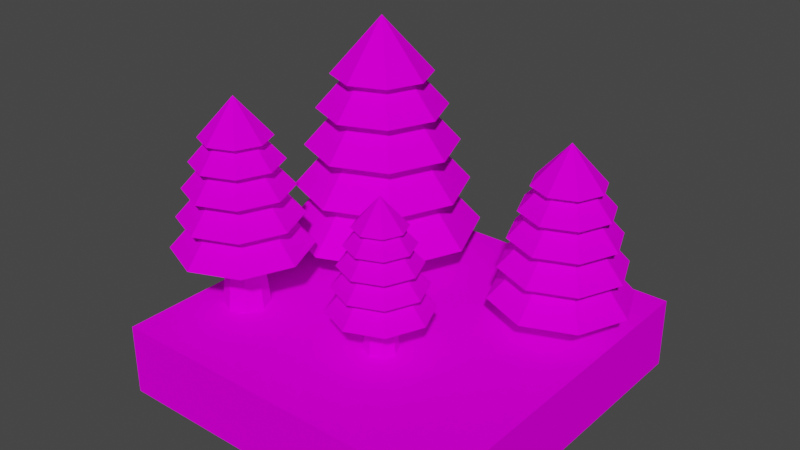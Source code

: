 # Source: TreeTile4.blend  (saved by Blender 3.0.42; exported with 4.5.12 LTS)
import bpy
from mathutils import Matrix  # noqa: F401  (used for matrix-valued properties, if any)

bpy.ops.wm.read_factory_settings(use_empty=True)
scene = bpy.context.scene
scene.name = 'Scene'

# ---- collections
col_collection = bpy.data.collections.new('Collection'); scene.collection.children.link(col_collection)

# ---- images (referenced by path relative to the original .blend; pixels are not part of the script)
import os
ASSET_DIR = os.environ.get("B2B_ASSET_DIR", "")  # directory of the original .blend (textures are referenced by path, not embedded)
HERE = os.path.dirname(os.path.abspath(__file__))  # packed textures are extracted next to this script under _unpacked/

def load_image(name, relpath, width, height, colorspace="sRGB"):
    """Load a texture the original file referenced (path relative to the .blend, or extracted next to this script)."""
    p = next((c for c in (os.path.join(HERE, relpath), os.path.join(ASSET_DIR, relpath)) if relpath and os.path.exists(c)), "")
    if p:
        img = bpy.data.images.load(p, check_existing=True)
        img.name = name
    else:  # same state as the original file: an image datablock whose file is absent (Cycles renders it pink)
        img = bpy.data.images.new(name, width, height)
        img.source = "FILE"
        img.filepath = "//" + (relpath or name)
    img.colorspace_settings.name = colorspace
    return img
img_summertilespalette_png = load_image('SummerTilesPalette.png', 'SummerTilesPalette.png', 1024, 1024, 'sRGB')
img_summertilespalette_png_001 = load_image('SummerTilesPalette.png.001', 'SummerTilesPalette.png', 1024, 1024, 'sRGB')

# ---- materials (node trees are filled in below, after node groups)
mat_summertilematerial = bpy.data.materials.new('SummerTileMaterial')
mat_summertilematerial.use_transparent_shadow = False
mat_summertilematerial_001 = bpy.data.materials.new('SummerTileMaterial.001')
mat_summertilematerial_001.use_transparent_shadow = False

# ---- material node trees
mat_summertilematerial.use_nodes = True; mat_summertilematerial.node_tree.nodes.clear()
_N = mat_summertilematerial.node_tree.nodes; _L = mat_summertilematerial.node_tree.links
n0 = _N.new('ShaderNodeBsdfPrincipled'); n0.name = 'Principled BSDF'; n0.location = (10, 300)
n0.distribution = 'GGX'
n0.subsurface_method = 'RANDOM_WALK_SKIN'
n0.inputs[2].default_value = 1.0
n0.inputs[3].default_value = 1.45
n0.inputs[11].default_value = 1.01
n0.inputs[13].default_value = 0.0
n0.inputs[20].default_value = 0.0
n0.inputs[27].default_value = (0.0, 0.0, 0.0, 1.0)
n0.inputs[28].default_value = 1.0
n1 = _N.new('ShaderNodeOutputMaterial'); n1.name = 'Material Output'; n1.location = (300, 300)
n2 = _N.new('ShaderNodeTexImage'); n2.name = 'Image Texture'; n2.location = (-280, 280)
n2.image = img_summertilespalette_png
n2.interpolation = 'Closest'
_L.new(n0.outputs[0], n1.inputs[0])
_L.new(n2.outputs[0], n0.inputs[0])
n1.is_active_output = True
mat_summertilematerial_001.use_nodes = True; mat_summertilematerial_001.node_tree.nodes.clear()
_N = mat_summertilematerial_001.node_tree.nodes; _L = mat_summertilematerial_001.node_tree.links
n0 = _N.new('ShaderNodeBsdfPrincipled'); n0.name = 'Principled BSDF'; n0.location = (10, 300)
n0.distribution = 'GGX'
n0.subsurface_method = 'RANDOM_WALK_SKIN'
n0.inputs[2].default_value = 1.0
n0.inputs[3].default_value = 1.45
n0.inputs[11].default_value = 1.01
n0.inputs[13].default_value = 0.0
n0.inputs[20].default_value = 0.0
n0.inputs[27].default_value = (0.0, 0.0, 0.0, 1.0)
n0.inputs[28].default_value = 1.0
n1 = _N.new('ShaderNodeOutputMaterial'); n1.name = 'Material Output'; n1.location = (300, 300)
n2 = _N.new('ShaderNodeTexImage'); n2.name = 'Image Texture'; n2.location = (-280, 280)
n2.image = img_summertilespalette_png_001
_L.new(n0.outputs[0], n1.inputs[0])
_L.new(n2.outputs[0], n0.inputs[0])
n1.is_active_output = True

# ---- world
world_world = bpy.data.worlds.new('World'); scene.world = world_world
world_world.use_nodes = True; world_world.node_tree.nodes.clear()
_N = world_world.node_tree.nodes; _L = world_world.node_tree.links
n0 = _N.new('ShaderNodeOutputWorld'); n0.name = 'World Output'; n0.location = (300, 300)
n1 = _N.new('ShaderNodeBackground'); n1.name = 'Background'; n1.location = (10, 300)
n1.inputs[0].default_value = (0.05088, 0.05088, 0.05088, 1.0)
_L.new(n1.outputs[0], n0.inputs[0])
n0.is_active_output = True
world_world.color = (0.05088, 0.05088, 0.05088)
world_world.use_sun_shadow = False
world_world.sun_shadow_jitter_overblur = 0.0

# ---- meshes
me_cylinder_001 = bpy.data.meshes.new('Cylinder.001')
me_cylinder_001.from_pydata([(-2.98e-09, -0.5, -0.1), (-1.989e-09, 0.3477, -0.01262), (0.07071, -0.5, -0.07071), (0.008922, 0.3477, -0.008922), (0.1, -0.5, 3.219e-08), (0.01262, 0.3477, -5.161e-09), (0.07071, -0.5, 0.07071), (0.008922, 0.3477, 0.008922), (-1.172e-08, -0.5, 0.1), (-3.092e-09, 0.3477, 0.01262), (-0.07071, -0.5, 0.07071), (-0.008922, 0.3477, 0.008922), (-0.1, -0.5, 2.662e-08), (-0.01262, 0.3477, -5.863e-09), (-0.07071, -0.5, -0.07071), (-0.008922, 0.3477, -0.008922), (1.064e-09, -0.05978, -0.2452), (1.064e-09, 0.2126, -5.956e-09), (1.425e-09, -0.1883, -0.2778), (-0.1734, -0.05978, -0.1734), (0.1964, -0.1883, -0.1964), (-0.2452, -0.05978, 3.025e-09), (0.2778, -0.1883, 2.433e-08), (-0.1734, -0.05978, 0.1734), (0.1964, -0.1883, 0.1964), (-2.037e-08, -0.05978, 0.2452), (-2.286e-08, -0.1883, 0.2778), (0.1734, -0.05978, 0.1734), (-0.1964, -0.1883, 0.1964), (0.2452, -0.05978, 1.667e-08), (-0.2778, -0.1883, 8.88e-09), (0.1734, -0.05978, -0.1734), (-0.1964, -0.1883, -0.1964), (1.425e-09, 0.1202, -1.295e-09), (7.326e-10, 0.05687, -0.2154), (7.326e-10, 0.2961, -9.608e-09), (-0.1523, 0.05687, -0.1523), (-0.2154, 0.05687, -1.721e-09), (-0.1523, 0.05687, 0.1523), (-1.809e-08, 0.05687, 0.2154), (0.1523, 0.05687, 0.1523), (0.2154, 0.05687, 1.026e-08), (0.1523, 0.05687, -0.1523), (8.783e-10, 0.1626, -0.1814), (8.783e-10, 0.364, -1.258e-08), (-0.1282, 0.1626, -0.1282), (-0.1814, 0.1626, -5.94e-09), (-0.1282, 0.1626, 0.1282), (-1.498e-08, 0.1626, 0.1814), (0.1282, 0.1626, 0.1282), (0.1814, 0.1626, 4.15e-09), (0.1282, 0.1626, -0.1282), (3.166e-10, 0.2579, -0.1412), (3.166e-10, 0.4147, -1.48e-08), (-0.09982, 0.2579, -0.09982), (-0.1412, 0.2579, -9.63e-09), (-0.09982, 0.2579, 0.09982), (-1.202e-08, 0.2579, 0.1412), (0.09982, 0.2579, 0.09982), (0.1412, 0.2579, -1.776e-09), (0.09982, 0.2579, -0.09982)], [], [(0, 1, 3, 2), (2, 3, 5, 4), (4, 5, 7, 6), (6, 7, 9, 8), (8, 9, 11, 10), (10, 11, 13, 12), (3, 1, 15, 13, 11, 9, 7, 5), (12, 13, 15, 14), (14, 15, 1, 0), (0, 2, 4, 6, 8, 10, 12, 14), (16, 31, 29, 27, 25, 23, 21, 19), (41, 35, 40), (18, 33, 20), (21, 17, 19), (40, 35, 39), (20, 33, 22), (25, 17, 23), (39, 35, 38), (22, 33, 24), (27, 17, 25), (37, 35, 36), (24, 33, 26), (29, 17, 27), (34, 42, 41, 40, 39, 38, 37, 36), (26, 33, 28), (31, 17, 29), (19, 17, 16), (28, 33, 30), (16, 17, 31), (18, 20, 22, 24, 26, 28, 30, 32), (30, 33, 32), (23, 17, 21), (42, 35, 41), (32, 33, 18), (36, 35, 34), (34, 35, 42), (38, 35, 37), (50, 44, 49), (49, 44, 48), (48, 44, 47), (46, 44, 45), (43, 51, 50, 49, 48, 47, 46, 45), (51, 44, 50), (45, 44, 43), (43, 44, 51), (47, 44, 46), (59, 53, 58), (58, 53, 57), (57, 53, 56), (55, 53, 54), (52, 60, 59, 58, 57, 56, 55, 54), (60, 53, 59), (54, 53, 52), (52, 53, 60), (56, 53, 55)])
_uv = me_cylinder_001.uv_layers.new(name='UVMap')
_uv.uv.foreach_set('vector', [0.1406, 0.9737, 0.1406, 0.9737, 0.1406, 0.9737, 0.1406, 0.9737, 0.1406, 0.9737, 0.1406, 0.9737, 0.1406, 0.9737, 0.1406, 0.9737, 0.1406, 0.9737, 0.1406, 0.9737, 0.1406, 0.9737, 0.1406, 0.9737, 0.1406, 0.9737, 0.1406, 0.9737, 0.1406, 0.9737, 0.1406, 0.9737, 0.1406, 0.9737, 0.1406, 0.9737, 0.1406, 0.9737, 0.1406, 0.9737, 0.1406, 0.9737, 0.1406, 0.9737, 0.1406, 0.9737, 0.1406, 0.9737, 0.1406, 0.9737, 0.1406, 0.9737, 0.1406, 0.9737, 0.1406, 0.9737, 0.1406, 0.9737, 0.1406, 0.9737, 0.1406, 0.9737, 0.1406, 0.9737, 0.1406, 0.9737, 0.1406, 0.9737, 0.1406, 0.9737, 0.1406, 0.9737, 0.1406, 0.9737, 0.1406, 0.9737, 0.1406, 0.9737, 0.1406, 0.9737, 0.1406, 0.9737, 0.1406, 0.9737, 0.1406, 0.9737, 0.1406, 0.9737, 0.1406, 0.9737, 0.1406, 0.9737, 0.1406, 0.9737, 0.1406, 0.9737, 0.08594, 0.9766, 0.08594, 0.9766, 0.08594, 0.9766, 0.08594, 0.9766, 0.08594, 0.9766, 0.08594, 0.9766, 0.08594, 0.9766, 0.08594, 0.9766, 0.08594, 0.9766, 0.08594, 0.9766, 0.08594, 0.9766, 0.08594, 0.9766, 0.08594, 0.9766, 0.08594, 0.9766, 0.08594, 0.9766, 0.08594, 0.9766, 0.08594, 0.9766, 0.08594, 0.9766, 0.08594, 0.9766, 0.08594, 0.9766, 0.08594, 0.9766, 0.08594, 0.9766, 0.08594, 0.9766, 0.08594, 0.9766, 0.08594, 0.9766, 0.08594, 0.9766, 0.08594, 0.9766, 0.08594, 0.9766, 0.08594, 0.9766, 0.08594, 0.9766, 0.08594, 0.9766, 0.08594, 0.9766, 0.08594, 0.9766, 0.08594, 0.9766, 0.08594, 0.9766, 0.08594, 0.9766, 0.08594, 0.9766, 0.08594, 0.9766, 0.08594, 0.9766, 0.08594, 0.9766, 0.08594, 0.9766, 0.08594, 0.9766, 0.08594, 0.9766, 0.08594, 0.9766, 0.08594, 0.9766, 0.08594, 0.9766, 0.08594, 0.9766, 0.08594, 0.9766, 0.08594, 0.9766, 0.08594, 0.9766, 0.08594, 0.9766, 0.08594, 0.9766, 0.08594, 0.9766, 0.08594, 0.9766, 0.08594, 0.9766, 0.08594, 0.9766, 0.08594, 0.9766, 0.08594, 0.9766, 0.08594, 0.9766, 0.08594, 0.9766, 0.08594, 0.9766, 0.08594, 0.9766, 0.08594, 0.9766, 0.08594, 0.9766, 0.08594, 0.9766, 0.08594, 0.9766, 0.08594, 0.9766, 0.08594, 0.9766, 0.08594, 0.9766, 0.08594, 0.9766, 0.08594, 0.9766, 0.08594, 0.9766, 0.08594, 0.9766, 0.08594, 0.9766, 0.08594, 0.9766, 0.08594, 0.9766, 0.08594, 0.9766, 0.08594, 0.9766, 0.08594, 0.9766, 0.08594, 0.9766, 0.08594, 0.9766, 0.08594, 0.9766, 0.08594, 0.9766, 0.08594, 0.9766, 0.08594, 0.9766, 0.08594, 0.9766, 0.08594, 0.9766, 0.08594, 0.9766, 0.08594, 0.9766, 0.08594, 0.9766, 0.08594, 0.9766, 0.08594, 0.9766, 0.08594, 0.9766, 0.08594, 0.9766, 0.08594, 0.9766, 0.08594, 0.9766, 0.08594, 0.9766, 0.08594, 0.9766, 0.08594, 0.9766, 0.08594, 0.9766, 0.08594, 0.9766, 0.08594, 0.9766, 0.08594, 0.9766, 0.08594, 0.9766, 0.08594, 0.9766, 0.08594, 0.9766, 0.08594, 0.9766, 0.08594, 0.9766, 0.08594, 0.9766, 0.08594, 0.9766, 0.08594, 0.9766, 0.08594, 0.9766, 0.08594, 0.9766, 0.08594, 0.9766, 0.08594, 0.9766, 0.08594, 0.9766, 0.08594, 0.9766, 0.08594, 0.9766, 0.08594, 0.9766, 0.08594, 0.9766, 0.08594, 0.9766, 0.08594, 0.9766, 0.08594, 0.9766, 0.08594, 0.9766, 0.08594, 0.9766, 0.08594, 0.9766, 0.08594, 0.9766, 0.08594, 0.9766, 0.08594, 0.9766, 0.08594, 0.9766, 0.08594, 0.9766, 0.08594, 0.9766, 0.08594, 0.9766, 0.08594, 0.9766, 0.08594, 0.9766, 0.08594, 0.9766, 0.08594, 0.9766, 0.08594, 0.9766, 0.08594, 0.9766, 0.08594, 0.9766, 0.08594, 0.9766, 0.08594, 0.9766, 0.08594, 0.9766, 0.08594, 0.9766, 0.08594, 0.9766, 0.08594, 0.9766, 0.08594, 0.9766, 0.08594, 0.9766, 0.08594, 0.9766, 0.08594, 0.9766, 0.08594, 0.9766, 0.08594, 0.9766, 0.08594, 0.9766, 0.08594, 0.9766, 0.08594, 0.9766, 0.08594, 0.9766, 0.08594, 0.9766, 0.08594, 0.9766, 0.08594, 0.9766, 0.08594, 0.9766])
me_cylinder_001.materials.append(mat_summertilematerial)
me_cylinder_001.use_remesh_fix_poles = True
me_cylinder_001.use_remesh_preserve_attributes = False
me_cylinder_001.update()
me_cube_001 = bpy.data.meshes.new('Cube.001')
me_cube_001.from_pydata([(-0.5, 2.235e-08, 0.5), (-0.5, 0.2, 0.5), (-0.5, -2.235e-08, -0.5), (-0.5, 0.2, -0.5), (0.5, 2.235e-08, 0.5), (0.5, 0.2, 0.5), (0.5, -2.235e-08, -0.5), (0.5, 0.2, -0.5), (-0.5, 0.1, 0.5), (-0.5, 0.1, -0.5), (0.5, 0.1, -0.5), (0.5, 0.1, 0.5)], [], [(8, 1, 3, 9), (9, 3, 7, 10), (10, 7, 5, 11), (11, 5, 1, 8), (2, 6, 4, 0), (7, 3, 1, 5), (4, 11, 8, 0), (6, 10, 11, 4), (2, 9, 10, 6), (0, 8, 9, 2)])
_uv = me_cube_001.uv_layers.new(name='UVMap')
_uv.uv.foreach_set('vector', [0.07723, 0.9823, 0.07723, 0.9823, 0.07723, 0.9823, 0.07723, 0.9823, 0.07723, 0.9823, 0.07723, 0.9823, 0.07723, 0.9823, 0.07723, 0.9823, 0.07723, 0.9823, 0.07723, 0.9823, 0.07723, 0.9823, 0.07723, 0.9823, 0.07723, 0.9823, 0.07723, 0.9823, 0.07723, 0.9823, 0.07723, 0.9823, 0.02705, 0.9725, 0.02705, 0.9725, 0.02705, 0.9725, 0.02705, 0.9725, 0.07723, 0.9823, 0.07723, 0.9823, 0.07723, 0.9823, 0.07723, 0.9823, 0.02705, 0.9725, 0.02705, 0.9725, 0.02705, 0.9725, 0.02705, 0.9725, 0.02705, 0.9725, 0.02705, 0.9725, 0.02705, 0.9725, 0.02705, 0.9725, 0.02705, 0.9725, 0.02705, 0.9725, 0.02705, 0.9725, 0.02705, 0.9725, 0.02705, 0.9725, 0.02705, 0.9725, 0.02705, 0.9725, 0.02705, 0.9725])
me_cube_001.materials.append(mat_summertilematerial_001)
me_cube_001.use_remesh_fix_poles = True
me_cube_001.use_remesh_preserve_attributes = False
me_cube_001.update()
me_cylinder_002 = bpy.data.meshes.new('Cylinder.002')
me_cylinder_002.from_pydata([(-2.98e-09, -0.5, -0.1), (-1.989e-09, 0.3477, -0.01262), (0.07071, -0.5, -0.07071), (0.008922, 0.3477, -0.008922), (0.1, -0.5, 3.219e-08), (0.01262, 0.3477, -5.161e-09), (0.07071, -0.5, 0.07071), (0.008922, 0.3477, 0.008922), (-1.172e-08, -0.5, 0.1), (-3.092e-09, 0.3477, 0.01262), (-0.07071, -0.5, 0.07071), (-0.008922, 0.3477, 0.008922), (-0.1, -0.5, 2.662e-08), (-0.01262, 0.3477, -5.863e-09), (-0.07071, -0.5, -0.07071), (-0.008922, 0.3477, -0.008922), (1.064e-09, -0.05978, -0.2452), (1.064e-09, 0.2126, -5.956e-09), (1.425e-09, -0.1883, -0.2778), (-0.1734, -0.05978, -0.1734), (0.1964, -0.1883, -0.1964), (-0.2452, -0.05978, 3.025e-09), (0.2778, -0.1883, 2.433e-08), (-0.1734, -0.05978, 0.1734), (0.1964, -0.1883, 0.1964), (-2.037e-08, -0.05978, 0.2452), (-2.286e-08, -0.1883, 0.2778), (0.1734, -0.05978, 0.1734), (-0.1964, -0.1883, 0.1964), (0.2452, -0.05978, 1.667e-08), (-0.2778, -0.1883, 8.88e-09), (0.1734, -0.05978, -0.1734), (-0.1964, -0.1883, -0.1964), (1.425e-09, 0.1202, -1.295e-09), (7.326e-10, 0.05687, -0.2154), (7.326e-10, 0.2961, -9.608e-09), (-0.1523, 0.05687, -0.1523), (-0.2154, 0.05687, -1.721e-09), (-0.1523, 0.05687, 0.1523), (-1.809e-08, 0.05687, 0.2154), (0.1523, 0.05687, 0.1523), (0.2154, 0.05687, 1.026e-08), (0.1523, 0.05687, -0.1523), (8.783e-10, 0.1626, -0.1814), (8.783e-10, 0.364, -1.258e-08), (-0.1282, 0.1626, -0.1282), (-0.1814, 0.1626, -5.94e-09), (-0.1282, 0.1626, 0.1282), (-1.498e-08, 0.1626, 0.1814), (0.1282, 0.1626, 0.1282), (0.1814, 0.1626, 4.15e-09), (0.1282, 0.1626, -0.1282), (3.166e-10, 0.2579, -0.1412), (3.166e-10, 0.4147, -1.48e-08), (-0.09982, 0.2579, -0.09982), (-0.1412, 0.2579, -9.63e-09), (-0.09982, 0.2579, 0.09982), (-1.202e-08, 0.2579, 0.1412), (0.09982, 0.2579, 0.09982), (0.1412, 0.2579, -1.776e-09), (0.09982, 0.2579, -0.09982)], [], [(0, 1, 3, 2), (2, 3, 5, 4), (4, 5, 7, 6), (6, 7, 9, 8), (8, 9, 11, 10), (10, 11, 13, 12), (3, 1, 15, 13, 11, 9, 7, 5), (12, 13, 15, 14), (14, 15, 1, 0), (0, 2, 4, 6, 8, 10, 12, 14), (16, 31, 29, 27, 25, 23, 21, 19), (41, 35, 40), (18, 33, 20), (21, 17, 19), (40, 35, 39), (20, 33, 22), (25, 17, 23), (39, 35, 38), (22, 33, 24), (27, 17, 25), (37, 35, 36), (24, 33, 26), (29, 17, 27), (34, 42, 41, 40, 39, 38, 37, 36), (26, 33, 28), (31, 17, 29), (19, 17, 16), (28, 33, 30), (16, 17, 31), (18, 20, 22, 24, 26, 28, 30, 32), (30, 33, 32), (23, 17, 21), (42, 35, 41), (32, 33, 18), (36, 35, 34), (34, 35, 42), (38, 35, 37), (50, 44, 49), (49, 44, 48), (48, 44, 47), (46, 44, 45), (43, 51, 50, 49, 48, 47, 46, 45), (51, 44, 50), (45, 44, 43), (43, 44, 51), (47, 44, 46), (59, 53, 58), (58, 53, 57), (57, 53, 56), (55, 53, 54), (52, 60, 59, 58, 57, 56, 55, 54), (60, 53, 59), (54, 53, 52), (52, 53, 60), (56, 53, 55)])
_uv = me_cylinder_002.uv_layers.new(name='UVMap')
_uv.uv.foreach_set('vector', [0.1406, 0.9737, 0.1406, 0.9737, 0.1406, 0.9737, 0.1406, 0.9737, 0.1406, 0.9737, 0.1406, 0.9737, 0.1406, 0.9737, 0.1406, 0.9737, 0.1406, 0.9737, 0.1406, 0.9737, 0.1406, 0.9737, 0.1406, 0.9737, 0.1406, 0.9737, 0.1406, 0.9737, 0.1406, 0.9737, 0.1406, 0.9737, 0.1406, 0.9737, 0.1406, 0.9737, 0.1406, 0.9737, 0.1406, 0.9737, 0.1406, 0.9737, 0.1406, 0.9737, 0.1406, 0.9737, 0.1406, 0.9737, 0.1406, 0.9737, 0.1406, 0.9737, 0.1406, 0.9737, 0.1406, 0.9737, 0.1406, 0.9737, 0.1406, 0.9737, 0.1406, 0.9737, 0.1406, 0.9737, 0.1406, 0.9737, 0.1406, 0.9737, 0.1406, 0.9737, 0.1406, 0.9737, 0.1406, 0.9737, 0.1406, 0.9737, 0.1406, 0.9737, 0.1406, 0.9737, 0.1406, 0.9737, 0.1406, 0.9737, 0.1406, 0.9737, 0.1406, 0.9737, 0.1406, 0.9737, 0.1406, 0.9737, 0.1406, 0.9737, 0.1406, 0.9737, 0.08594, 0.9766, 0.08594, 0.9766, 0.08594, 0.9766, 0.08594, 0.9766, 0.08594, 0.9766, 0.08594, 0.9766, 0.08594, 0.9766, 0.08594, 0.9766, 0.08594, 0.9766, 0.08594, 0.9766, 0.08594, 0.9766, 0.08594, 0.9766, 0.08594, 0.9766, 0.08594, 0.9766, 0.08594, 0.9766, 0.08594, 0.9766, 0.08594, 0.9766, 0.08594, 0.9766, 0.08594, 0.9766, 0.08594, 0.9766, 0.08594, 0.9766, 0.08594, 0.9766, 0.08594, 0.9766, 0.08594, 0.9766, 0.08594, 0.9766, 0.08594, 0.9766, 0.08594, 0.9766, 0.08594, 0.9766, 0.08594, 0.9766, 0.08594, 0.9766, 0.08594, 0.9766, 0.08594, 0.9766, 0.08594, 0.9766, 0.08594, 0.9766, 0.08594, 0.9766, 0.08594, 0.9766, 0.08594, 0.9766, 0.08594, 0.9766, 0.08594, 0.9766, 0.08594, 0.9766, 0.08594, 0.9766, 0.08594, 0.9766, 0.08594, 0.9766, 0.08594, 0.9766, 0.08594, 0.9766, 0.08594, 0.9766, 0.08594, 0.9766, 0.08594, 0.9766, 0.08594, 0.9766, 0.08594, 0.9766, 0.08594, 0.9766, 0.08594, 0.9766, 0.08594, 0.9766, 0.08594, 0.9766, 0.08594, 0.9766, 0.08594, 0.9766, 0.08594, 0.9766, 0.08594, 0.9766, 0.08594, 0.9766, 0.08594, 0.9766, 0.08594, 0.9766, 0.08594, 0.9766, 0.08594, 0.9766, 0.08594, 0.9766, 0.08594, 0.9766, 0.08594, 0.9766, 0.08594, 0.9766, 0.08594, 0.9766, 0.08594, 0.9766, 0.08594, 0.9766, 0.08594, 0.9766, 0.08594, 0.9766, 0.08594, 0.9766, 0.08594, 0.9766, 0.08594, 0.9766, 0.08594, 0.9766, 0.08594, 0.9766, 0.08594, 0.9766, 0.08594, 0.9766, 0.08594, 0.9766, 0.08594, 0.9766, 0.08594, 0.9766, 0.08594, 0.9766, 0.08594, 0.9766, 0.08594, 0.9766, 0.08594, 0.9766, 0.08594, 0.9766, 0.08594, 0.9766, 0.08594, 0.9766, 0.08594, 0.9766, 0.08594, 0.9766, 0.08594, 0.9766, 0.08594, 0.9766, 0.08594, 0.9766, 0.08594, 0.9766, 0.08594, 0.9766, 0.08594, 0.9766, 0.08594, 0.9766, 0.08594, 0.9766, 0.08594, 0.9766, 0.08594, 0.9766, 0.08594, 0.9766, 0.08594, 0.9766, 0.08594, 0.9766, 0.08594, 0.9766, 0.08594, 0.9766, 0.08594, 0.9766, 0.08594, 0.9766, 0.08594, 0.9766, 0.08594, 0.9766, 0.08594, 0.9766, 0.08594, 0.9766, 0.08594, 0.9766, 0.08594, 0.9766, 0.08594, 0.9766, 0.08594, 0.9766, 0.08594, 0.9766, 0.08594, 0.9766, 0.08594, 0.9766, 0.08594, 0.9766, 0.08594, 0.9766, 0.08594, 0.9766, 0.08594, 0.9766, 0.08594, 0.9766, 0.08594, 0.9766, 0.08594, 0.9766, 0.08594, 0.9766, 0.08594, 0.9766, 0.08594, 0.9766, 0.08594, 0.9766, 0.08594, 0.9766, 0.08594, 0.9766, 0.08594, 0.9766, 0.08594, 0.9766, 0.08594, 0.9766, 0.08594, 0.9766, 0.08594, 0.9766, 0.08594, 0.9766, 0.08594, 0.9766, 0.08594, 0.9766, 0.08594, 0.9766, 0.08594, 0.9766, 0.08594, 0.9766, 0.08594, 0.9766, 0.08594, 0.9766, 0.08594, 0.9766, 0.08594, 0.9766, 0.08594, 0.9766, 0.08594, 0.9766, 0.08594, 0.9766, 0.08594, 0.9766, 0.08594, 0.9766, 0.08594, 0.9766, 0.08594, 0.9766, 0.08594, 0.9766, 0.08594, 0.9766, 0.08594, 0.9766, 0.08594, 0.9766, 0.08594, 0.9766, 0.08594, 0.9766])
me_cylinder_002.materials.append(mat_summertilematerial)
me_cylinder_002.use_remesh_fix_poles = True
me_cylinder_002.use_remesh_preserve_attributes = False
me_cylinder_002.update()
me_cylinder_003 = bpy.data.meshes.new('Cylinder.003')
me_cylinder_003.from_pydata([(-2.98e-09, -0.5, -0.1), (-1.989e-09, 0.3477, -0.01262), (0.07071, -0.5, -0.07071), (0.008922, 0.3477, -0.008922), (0.1, -0.5, 3.219e-08), (0.01262, 0.3477, -5.161e-09), (0.07071, -0.5, 0.07071), (0.008922, 0.3477, 0.008922), (-1.172e-08, -0.5, 0.1), (-3.092e-09, 0.3477, 0.01262), (-0.07071, -0.5, 0.07071), (-0.008922, 0.3477, 0.008922), (-0.1, -0.5, 2.662e-08), (-0.01262, 0.3477, -5.863e-09), (-0.07071, -0.5, -0.07071), (-0.008922, 0.3477, -0.008922), (1.064e-09, -0.05978, -0.2452), (1.064e-09, 0.2126, -5.956e-09), (1.425e-09, -0.1883, -0.2778), (-0.1734, -0.05978, -0.1734), (0.1964, -0.1883, -0.1964), (-0.2452, -0.05978, 3.025e-09), (0.2778, -0.1883, 2.433e-08), (-0.1734, -0.05978, 0.1734), (0.1964, -0.1883, 0.1964), (-2.037e-08, -0.05978, 0.2452), (-2.286e-08, -0.1883, 0.2778), (0.1734, -0.05978, 0.1734), (-0.1964, -0.1883, 0.1964), (0.2452, -0.05978, 1.667e-08), (-0.2778, -0.1883, 8.88e-09), (0.1734, -0.05978, -0.1734), (-0.1964, -0.1883, -0.1964), (1.425e-09, 0.1202, -1.295e-09), (7.326e-10, 0.05687, -0.2154), (7.326e-10, 0.2961, -9.608e-09), (-0.1523, 0.05687, -0.1523), (-0.2154, 0.05687, -1.721e-09), (-0.1523, 0.05687, 0.1523), (-1.809e-08, 0.05687, 0.2154), (0.1523, 0.05687, 0.1523), (0.2154, 0.05687, 1.026e-08), (0.1523, 0.05687, -0.1523), (8.783e-10, 0.1626, -0.1814), (8.783e-10, 0.364, -1.258e-08), (-0.1282, 0.1626, -0.1282), (-0.1814, 0.1626, -5.94e-09), (-0.1282, 0.1626, 0.1282), (-1.498e-08, 0.1626, 0.1814), (0.1282, 0.1626, 0.1282), (0.1814, 0.1626, 4.15e-09), (0.1282, 0.1626, -0.1282), (3.166e-10, 0.2579, -0.1412), (3.166e-10, 0.4147, -1.48e-08), (-0.09982, 0.2579, -0.09982), (-0.1412, 0.2579, -9.63e-09), (-0.09982, 0.2579, 0.09982), (-1.202e-08, 0.2579, 0.1412), (0.09982, 0.2579, 0.09982), (0.1412, 0.2579, -1.776e-09), (0.09982, 0.2579, -0.09982)], [], [(0, 1, 3, 2), (2, 3, 5, 4), (4, 5, 7, 6), (6, 7, 9, 8), (8, 9, 11, 10), (10, 11, 13, 12), (3, 1, 15, 13, 11, 9, 7, 5), (12, 13, 15, 14), (14, 15, 1, 0), (0, 2, 4, 6, 8, 10, 12, 14), (16, 31, 29, 27, 25, 23, 21, 19), (41, 35, 40), (18, 33, 20), (21, 17, 19), (40, 35, 39), (20, 33, 22), (25, 17, 23), (39, 35, 38), (22, 33, 24), (27, 17, 25), (37, 35, 36), (24, 33, 26), (29, 17, 27), (34, 42, 41, 40, 39, 38, 37, 36), (26, 33, 28), (31, 17, 29), (19, 17, 16), (28, 33, 30), (16, 17, 31), (18, 20, 22, 24, 26, 28, 30, 32), (30, 33, 32), (23, 17, 21), (42, 35, 41), (32, 33, 18), (36, 35, 34), (34, 35, 42), (38, 35, 37), (50, 44, 49), (49, 44, 48), (48, 44, 47), (46, 44, 45), (43, 51, 50, 49, 48, 47, 46, 45), (51, 44, 50), (45, 44, 43), (43, 44, 51), (47, 44, 46), (59, 53, 58), (58, 53, 57), (57, 53, 56), (55, 53, 54), (52, 60, 59, 58, 57, 56, 55, 54), (60, 53, 59), (54, 53, 52), (52, 53, 60), (56, 53, 55)])
_uv = me_cylinder_003.uv_layers.new(name='UVMap')
_uv.uv.foreach_set('vector', [0.1406, 0.9737, 0.1406, 0.9737, 0.1406, 0.9737, 0.1406, 0.9737, 0.1406, 0.9737, 0.1406, 0.9737, 0.1406, 0.9737, 0.1406, 0.9737, 0.1406, 0.9737, 0.1406, 0.9737, 0.1406, 0.9737, 0.1406, 0.9737, 0.1406, 0.9737, 0.1406, 0.9737, 0.1406, 0.9737, 0.1406, 0.9737, 0.1406, 0.9737, 0.1406, 0.9737, 0.1406, 0.9737, 0.1406, 0.9737, 0.1406, 0.9737, 0.1406, 0.9737, 0.1406, 0.9737, 0.1406, 0.9737, 0.1406, 0.9737, 0.1406, 0.9737, 0.1406, 0.9737, 0.1406, 0.9737, 0.1406, 0.9737, 0.1406, 0.9737, 0.1406, 0.9737, 0.1406, 0.9737, 0.1406, 0.9737, 0.1406, 0.9737, 0.1406, 0.9737, 0.1406, 0.9737, 0.1406, 0.9737, 0.1406, 0.9737, 0.1406, 0.9737, 0.1406, 0.9737, 0.1406, 0.9737, 0.1406, 0.9737, 0.1406, 0.9737, 0.1406, 0.9737, 0.1406, 0.9737, 0.1406, 0.9737, 0.1406, 0.9737, 0.1406, 0.9737, 0.08594, 0.9766, 0.08594, 0.9766, 0.08594, 0.9766, 0.08594, 0.9766, 0.08594, 0.9766, 0.08594, 0.9766, 0.08594, 0.9766, 0.08594, 0.9766, 0.08594, 0.9766, 0.08594, 0.9766, 0.08594, 0.9766, 0.08594, 0.9766, 0.08594, 0.9766, 0.08594, 0.9766, 0.08594, 0.9766, 0.08594, 0.9766, 0.08594, 0.9766, 0.08594, 0.9766, 0.08594, 0.9766, 0.08594, 0.9766, 0.08594, 0.9766, 0.08594, 0.9766, 0.08594, 0.9766, 0.08594, 0.9766, 0.08594, 0.9766, 0.08594, 0.9766, 0.08594, 0.9766, 0.08594, 0.9766, 0.08594, 0.9766, 0.08594, 0.9766, 0.08594, 0.9766, 0.08594, 0.9766, 0.08594, 0.9766, 0.08594, 0.9766, 0.08594, 0.9766, 0.08594, 0.9766, 0.08594, 0.9766, 0.08594, 0.9766, 0.08594, 0.9766, 0.08594, 0.9766, 0.08594, 0.9766, 0.08594, 0.9766, 0.08594, 0.9766, 0.08594, 0.9766, 0.08594, 0.9766, 0.08594, 0.9766, 0.08594, 0.9766, 0.08594, 0.9766, 0.08594, 0.9766, 0.08594, 0.9766, 0.08594, 0.9766, 0.08594, 0.9766, 0.08594, 0.9766, 0.08594, 0.9766, 0.08594, 0.9766, 0.08594, 0.9766, 0.08594, 0.9766, 0.08594, 0.9766, 0.08594, 0.9766, 0.08594, 0.9766, 0.08594, 0.9766, 0.08594, 0.9766, 0.08594, 0.9766, 0.08594, 0.9766, 0.08594, 0.9766, 0.08594, 0.9766, 0.08594, 0.9766, 0.08594, 0.9766, 0.08594, 0.9766, 0.08594, 0.9766, 0.08594, 0.9766, 0.08594, 0.9766, 0.08594, 0.9766, 0.08594, 0.9766, 0.08594, 0.9766, 0.08594, 0.9766, 0.08594, 0.9766, 0.08594, 0.9766, 0.08594, 0.9766, 0.08594, 0.9766, 0.08594, 0.9766, 0.08594, 0.9766, 0.08594, 0.9766, 0.08594, 0.9766, 0.08594, 0.9766, 0.08594, 0.9766, 0.08594, 0.9766, 0.08594, 0.9766, 0.08594, 0.9766, 0.08594, 0.9766, 0.08594, 0.9766, 0.08594, 0.9766, 0.08594, 0.9766, 0.08594, 0.9766, 0.08594, 0.9766, 0.08594, 0.9766, 0.08594, 0.9766, 0.08594, 0.9766, 0.08594, 0.9766, 0.08594, 0.9766, 0.08594, 0.9766, 0.08594, 0.9766, 0.08594, 0.9766, 0.08594, 0.9766, 0.08594, 0.9766, 0.08594, 0.9766, 0.08594, 0.9766, 0.08594, 0.9766, 0.08594, 0.9766, 0.08594, 0.9766, 0.08594, 0.9766, 0.08594, 0.9766, 0.08594, 0.9766, 0.08594, 0.9766, 0.08594, 0.9766, 0.08594, 0.9766, 0.08594, 0.9766, 0.08594, 0.9766, 0.08594, 0.9766, 0.08594, 0.9766, 0.08594, 0.9766, 0.08594, 0.9766, 0.08594, 0.9766, 0.08594, 0.9766, 0.08594, 0.9766, 0.08594, 0.9766, 0.08594, 0.9766, 0.08594, 0.9766, 0.08594, 0.9766, 0.08594, 0.9766, 0.08594, 0.9766, 0.08594, 0.9766, 0.08594, 0.9766, 0.08594, 0.9766, 0.08594, 0.9766, 0.08594, 0.9766, 0.08594, 0.9766, 0.08594, 0.9766, 0.08594, 0.9766, 0.08594, 0.9766, 0.08594, 0.9766, 0.08594, 0.9766, 0.08594, 0.9766, 0.08594, 0.9766, 0.08594, 0.9766, 0.08594, 0.9766, 0.08594, 0.9766, 0.08594, 0.9766, 0.08594, 0.9766, 0.08594, 0.9766, 0.08594, 0.9766, 0.08594, 0.9766, 0.08594, 0.9766, 0.08594, 0.9766, 0.08594, 0.9766, 0.08594, 0.9766, 0.08594, 0.9766, 0.08594, 0.9766, 0.08594, 0.9766, 0.08594, 0.9766])
me_cylinder_003.materials.append(mat_summertilematerial)
me_cylinder_003.use_remesh_fix_poles = True
me_cylinder_003.use_remesh_preserve_attributes = False
me_cylinder_003.update()
me_cylinder_004 = bpy.data.meshes.new('Cylinder.004')
me_cylinder_004.from_pydata([(-2.98e-09, -0.5, -0.1), (-1.989e-09, 0.3477, -0.01262), (0.07071, -0.5, -0.07071), (0.008922, 0.3477, -0.008922), (0.1, -0.5, 3.219e-08), (0.01262, 0.3477, -5.161e-09), (0.07071, -0.5, 0.07071), (0.008922, 0.3477, 0.008922), (-1.172e-08, -0.5, 0.1), (-3.092e-09, 0.3477, 0.01262), (-0.07071, -0.5, 0.07071), (-0.008922, 0.3477, 0.008922), (-0.1, -0.5, 2.662e-08), (-0.01262, 0.3477, -5.863e-09), (-0.07071, -0.5, -0.07071), (-0.008922, 0.3477, -0.008922), (1.064e-09, -0.05978, -0.2452), (1.064e-09, 0.2126, -5.956e-09), (1.425e-09, -0.1883, -0.2778), (-0.1734, -0.05978, -0.1734), (0.1964, -0.1883, -0.1964), (-0.2452, -0.05978, 3.025e-09), (0.2778, -0.1883, 2.433e-08), (-0.1734, -0.05978, 0.1734), (0.1964, -0.1883, 0.1964), (-2.037e-08, -0.05978, 0.2452), (-2.286e-08, -0.1883, 0.2778), (0.1734, -0.05978, 0.1734), (-0.1964, -0.1883, 0.1964), (0.2452, -0.05978, 1.667e-08), (-0.2778, -0.1883, 8.88e-09), (0.1734, -0.05978, -0.1734), (-0.1964, -0.1883, -0.1964), (1.425e-09, 0.1202, -1.295e-09), (7.326e-10, 0.05687, -0.2154), (7.326e-10, 0.2961, -9.608e-09), (-0.1523, 0.05687, -0.1523), (-0.2154, 0.05687, -1.721e-09), (-0.1523, 0.05687, 0.1523), (-1.809e-08, 0.05687, 0.2154), (0.1523, 0.05687, 0.1523), (0.2154, 0.05687, 1.026e-08), (0.1523, 0.05687, -0.1523), (8.783e-10, 0.1626, -0.1814), (8.783e-10, 0.364, -1.258e-08), (-0.1282, 0.1626, -0.1282), (-0.1814, 0.1626, -5.94e-09), (-0.1282, 0.1626, 0.1282), (-1.498e-08, 0.1626, 0.1814), (0.1282, 0.1626, 0.1282), (0.1814, 0.1626, 4.15e-09), (0.1282, 0.1626, -0.1282), (3.166e-10, 0.2579, -0.1412), (3.166e-10, 0.4147, -1.48e-08), (-0.09982, 0.2579, -0.09982), (-0.1412, 0.2579, -9.63e-09), (-0.09982, 0.2579, 0.09982), (-1.202e-08, 0.2579, 0.1412), (0.09982, 0.2579, 0.09982), (0.1412, 0.2579, -1.776e-09), (0.09982, 0.2579, -0.09982)], [], [(0, 1, 3, 2), (2, 3, 5, 4), (4, 5, 7, 6), (6, 7, 9, 8), (8, 9, 11, 10), (10, 11, 13, 12), (3, 1, 15, 13, 11, 9, 7, 5), (12, 13, 15, 14), (14, 15, 1, 0), (0, 2, 4, 6, 8, 10, 12, 14), (16, 31, 29, 27, 25, 23, 21, 19), (41, 35, 40), (18, 33, 20), (21, 17, 19), (40, 35, 39), (20, 33, 22), (25, 17, 23), (39, 35, 38), (22, 33, 24), (27, 17, 25), (37, 35, 36), (24, 33, 26), (29, 17, 27), (34, 42, 41, 40, 39, 38, 37, 36), (26, 33, 28), (31, 17, 29), (19, 17, 16), (28, 33, 30), (16, 17, 31), (18, 20, 22, 24, 26, 28, 30, 32), (30, 33, 32), (23, 17, 21), (42, 35, 41), (32, 33, 18), (36, 35, 34), (34, 35, 42), (38, 35, 37), (50, 44, 49), (49, 44, 48), (48, 44, 47), (46, 44, 45), (43, 51, 50, 49, 48, 47, 46, 45), (51, 44, 50), (45, 44, 43), (43, 44, 51), (47, 44, 46), (59, 53, 58), (58, 53, 57), (57, 53, 56), (55, 53, 54), (52, 60, 59, 58, 57, 56, 55, 54), (60, 53, 59), (54, 53, 52), (52, 53, 60), (56, 53, 55)])
_uv = me_cylinder_004.uv_layers.new(name='UVMap')
_uv.uv.foreach_set('vector', [0.1406, 0.9737, 0.1406, 0.9737, 0.1406, 0.9737, 0.1406, 0.9737, 0.1406, 0.9737, 0.1406, 0.9737, 0.1406, 0.9737, 0.1406, 0.9737, 0.1406, 0.9737, 0.1406, 0.9737, 0.1406, 0.9737, 0.1406, 0.9737, 0.1406, 0.9737, 0.1406, 0.9737, 0.1406, 0.9737, 0.1406, 0.9737, 0.1406, 0.9737, 0.1406, 0.9737, 0.1406, 0.9737, 0.1406, 0.9737, 0.1406, 0.9737, 0.1406, 0.9737, 0.1406, 0.9737, 0.1406, 0.9737, 0.1406, 0.9737, 0.1406, 0.9737, 0.1406, 0.9737, 0.1406, 0.9737, 0.1406, 0.9737, 0.1406, 0.9737, 0.1406, 0.9737, 0.1406, 0.9737, 0.1406, 0.9737, 0.1406, 0.9737, 0.1406, 0.9737, 0.1406, 0.9737, 0.1406, 0.9737, 0.1406, 0.9737, 0.1406, 0.9737, 0.1406, 0.9737, 0.1406, 0.9737, 0.1406, 0.9737, 0.1406, 0.9737, 0.1406, 0.9737, 0.1406, 0.9737, 0.1406, 0.9737, 0.1406, 0.9737, 0.1406, 0.9737, 0.08594, 0.9766, 0.08594, 0.9766, 0.08594, 0.9766, 0.08594, 0.9766, 0.08594, 0.9766, 0.08594, 0.9766, 0.08594, 0.9766, 0.08594, 0.9766, 0.08594, 0.9766, 0.08594, 0.9766, 0.08594, 0.9766, 0.08594, 0.9766, 0.08594, 0.9766, 0.08594, 0.9766, 0.08594, 0.9766, 0.08594, 0.9766, 0.08594, 0.9766, 0.08594, 0.9766, 0.08594, 0.9766, 0.08594, 0.9766, 0.08594, 0.9766, 0.08594, 0.9766, 0.08594, 0.9766, 0.08594, 0.9766, 0.08594, 0.9766, 0.08594, 0.9766, 0.08594, 0.9766, 0.08594, 0.9766, 0.08594, 0.9766, 0.08594, 0.9766, 0.08594, 0.9766, 0.08594, 0.9766, 0.08594, 0.9766, 0.08594, 0.9766, 0.08594, 0.9766, 0.08594, 0.9766, 0.08594, 0.9766, 0.08594, 0.9766, 0.08594, 0.9766, 0.08594, 0.9766, 0.08594, 0.9766, 0.08594, 0.9766, 0.08594, 0.9766, 0.08594, 0.9766, 0.08594, 0.9766, 0.08594, 0.9766, 0.08594, 0.9766, 0.08594, 0.9766, 0.08594, 0.9766, 0.08594, 0.9766, 0.08594, 0.9766, 0.08594, 0.9766, 0.08594, 0.9766, 0.08594, 0.9766, 0.08594, 0.9766, 0.08594, 0.9766, 0.08594, 0.9766, 0.08594, 0.9766, 0.08594, 0.9766, 0.08594, 0.9766, 0.08594, 0.9766, 0.08594, 0.9766, 0.08594, 0.9766, 0.08594, 0.9766, 0.08594, 0.9766, 0.08594, 0.9766, 0.08594, 0.9766, 0.08594, 0.9766, 0.08594, 0.9766, 0.08594, 0.9766, 0.08594, 0.9766, 0.08594, 0.9766, 0.08594, 0.9766, 0.08594, 0.9766, 0.08594, 0.9766, 0.08594, 0.9766, 0.08594, 0.9766, 0.08594, 0.9766, 0.08594, 0.9766, 0.08594, 0.9766, 0.08594, 0.9766, 0.08594, 0.9766, 0.08594, 0.9766, 0.08594, 0.9766, 0.08594, 0.9766, 0.08594, 0.9766, 0.08594, 0.9766, 0.08594, 0.9766, 0.08594, 0.9766, 0.08594, 0.9766, 0.08594, 0.9766, 0.08594, 0.9766, 0.08594, 0.9766, 0.08594, 0.9766, 0.08594, 0.9766, 0.08594, 0.9766, 0.08594, 0.9766, 0.08594, 0.9766, 0.08594, 0.9766, 0.08594, 0.9766, 0.08594, 0.9766, 0.08594, 0.9766, 0.08594, 0.9766, 0.08594, 0.9766, 0.08594, 0.9766, 0.08594, 0.9766, 0.08594, 0.9766, 0.08594, 0.9766, 0.08594, 0.9766, 0.08594, 0.9766, 0.08594, 0.9766, 0.08594, 0.9766, 0.08594, 0.9766, 0.08594, 0.9766, 0.08594, 0.9766, 0.08594, 0.9766, 0.08594, 0.9766, 0.08594, 0.9766, 0.08594, 0.9766, 0.08594, 0.9766, 0.08594, 0.9766, 0.08594, 0.9766, 0.08594, 0.9766, 0.08594, 0.9766, 0.08594, 0.9766, 0.08594, 0.9766, 0.08594, 0.9766, 0.08594, 0.9766, 0.08594, 0.9766, 0.08594, 0.9766, 0.08594, 0.9766, 0.08594, 0.9766, 0.08594, 0.9766, 0.08594, 0.9766, 0.08594, 0.9766, 0.08594, 0.9766, 0.08594, 0.9766, 0.08594, 0.9766, 0.08594, 0.9766, 0.08594, 0.9766, 0.08594, 0.9766, 0.08594, 0.9766, 0.08594, 0.9766, 0.08594, 0.9766, 0.08594, 0.9766, 0.08594, 0.9766, 0.08594, 0.9766, 0.08594, 0.9766, 0.08594, 0.9766, 0.08594, 0.9766, 0.08594, 0.9766, 0.08594, 0.9766, 0.08594, 0.9766, 0.08594, 0.9766, 0.08594, 0.9766, 0.08594, 0.9766, 0.08594, 0.9766, 0.08594, 0.9766, 0.08594, 0.9766, 0.08594, 0.9766])
me_cylinder_004.materials.append(mat_summertilematerial)
me_cylinder_004.use_remesh_fix_poles = True
me_cylinder_004.use_remesh_preserve_attributes = False
me_cylinder_004.update()

# ---- objects
ob_cylinder = bpy.data.objects.new('Cylinder', me_cylinder_001)
ob_cube = bpy.data.objects.new('Cube', me_cube_001)
ob_cylinder_001 = bpy.data.objects.new('Cylinder.001', me_cylinder_002)
ob_cylinder_002 = bpy.data.objects.new('Cylinder.002', me_cylinder_003)
ob_cylinder_003 = bpy.data.objects.new('Cylinder.003', me_cylinder_004)

# ---- transforms, parenting, visibility, modifiers, constraints
ob_cylinder.location = (-0.2479, 0.2049, 0.501)
ob_cylinder.rotation_euler = (1.571, -0.0, 0.0)
ob_cube.location = (-1.49e-08, 0.0, 0.0)
ob_cube.rotation_euler = (1.571, -0.0, 0.0)
ob_cylinder_001.location = (-0.3677, -0.2184, 0.501)
ob_cylinder_001.rotation_euler = (1.571, -0.0, 0.0)
ob_cylinder_001.scale = (0.6858, 0.6858, 0.6858)
ob_cylinder_002.location = (0.05878, -0.1623, 0.4127)
ob_cylinder_002.rotation_euler = (1.571, -0.0, 0.0)
ob_cylinder_002.scale = (0.5062, 0.5062, 0.5062)
ob_cylinder_003.location = (0.3322, 0.2293, 0.4127)
ob_cylinder_003.rotation_euler = (1.571, -0.0, 0.0)
ob_cylinder_003.scale = (0.7009, 0.7009, 0.7009)

# ---- collection membership
col_collection.objects.link(ob_cylinder)
col_collection.objects.link(ob_cube)
col_collection.objects.link(ob_cylinder_001)
col_collection.objects.link(ob_cylinder_002)
col_collection.objects.link(ob_cylinder_003)

# ---- scene / render settings (as saved in the file)
scene.frame_start = 1; scene.frame_end = 250; scene.frame_set(1)
scene.render.engine = 'BLENDER_EEVEE_NEXT'
scene.cycles.sampling_pattern = 'TABULATED_SOBOL'
scene.cycles.use_light_tree = False
scene.view_settings.view_transform = 'Filmic'
bpy.context.view_layer.update()

# ---- added for rendering (the .blend has no active camera and no usable light): camera, sun
cam_auto = bpy.data.cameras.new('AutoCamera')
cam_auto.lens = 50.0
cam_auto.sensor_width = 36.0
cam_auto.clip_end = 1000.0
ob_auto_camera = bpy.data.objects.new('AutoCamera', cam_auto)
scene.collection.objects.link(ob_auto_camera)
ob_auto_camera.location = (1.59115, -1.92814, 1.74325)
ob_auto_camera.rotation_euler = (1.09748, -7.21219e-08, 0.694738)
scene.camera = ob_auto_camera
light_auto_sun = bpy.data.lights.new('AutoSun', 'SUN')
light_auto_sun.energy = 3.0
light_auto_sun.angle = 0.0523599
ob_auto_sun = bpy.data.objects.new('AutoSun', light_auto_sun)
scene.collection.objects.link(ob_auto_sun)
ob_auto_sun.rotation_euler = (0.872665, 0.174533, 0.523599)
bpy.context.view_layer.update()
